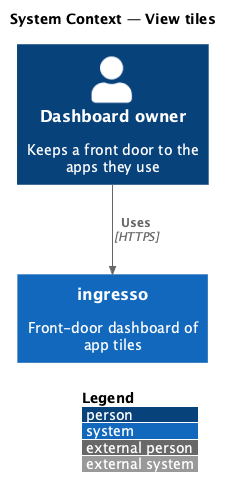

The diagram above was rendered by PlantUML. Its source (embedded in the PNG):
@startuml
!include <C4/C4_Context>
LAYOUT_WITH_LEGEND()
title System Context — View tiles
Person(user, "Dashboard owner", "Keeps a front door to the apps they use")
System(ingresso, "ingresso", "Front-door dashboard of app tiles")
Rel(user, ingresso, "Uses", "HTTPS")
@enduml